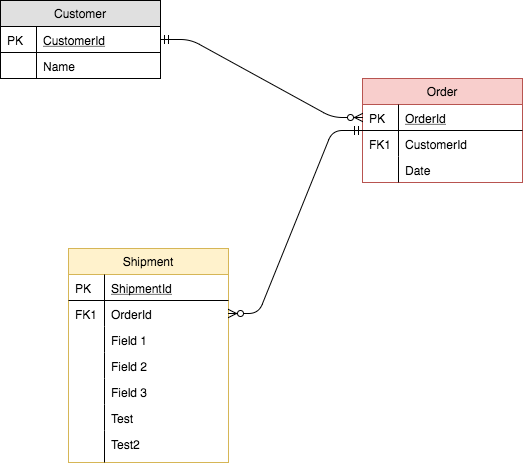

The diagram above was exported from draw.io. Its source (the exported page's mxGraphModel, read from the mxfile embedded in the PNG):
<mxGraphModel dx="724" dy="728" grid="1" gridSize="10" guides="1" tooltips="1" connect="1" arrows="1" fold="1" page="1" pageScale="1" pageWidth="826" pageHeight="1169" background="#ffffff" math="0" shadow="0">
  <root>
    <mxCell id="0" />
    <mxCell id="1" parent="0" />
    <mxCell id="39c1270dc46fbfdf-1" value="Customer" style="swimlane;fontStyle=0;childLayout=stackLayout;horizontal=1;startSize=26;fillColor=#e0e0e0;horizontalStack=0;resizeParent=1;resizeLast=0;collapsible=1;marginBottom=0;swimlaneFillColor=#ffffff;rounded=0;shadow=0;strokeWidth=1;" parent="1" vertex="1">
      <mxGeometry x="98" y="68" width="160" height="78" as="geometry">
        <mxRectangle x="120" y="120" width="160" height="26" as="alternateBounds" />
      </mxGeometry>
    </mxCell>
    <mxCell id="39c1270dc46fbfdf-2" value="CustomerId" style="shape=partialRectangle;top=0;left=0;right=0;bottom=1;align=left;verticalAlign=top;fillColor=none;spacingLeft=40;spacingRight=4;overflow=hidden;rotatable=0;points=[[0,0.5],[1,0.5]];portConstraint=eastwest;dropTarget=0;rounded=0;shadow=0;strokeWidth=1;fontStyle=4" parent="39c1270dc46fbfdf-1" vertex="1">
      <mxGeometry y="26" width="160" height="26" as="geometry" />
    </mxCell>
    <mxCell id="39c1270dc46fbfdf-3" value="PK" style="shape=partialRectangle;top=0;left=0;bottom=0;fillColor=none;align=left;verticalAlign=top;spacingLeft=4;spacingRight=4;overflow=hidden;rotatable=0;points=[];portConstraint=eastwest;part=1;" parent="39c1270dc46fbfdf-2" vertex="1" connectable="0">
      <mxGeometry width="36" height="26" as="geometry" />
    </mxCell>
    <mxCell id="39c1270dc46fbfdf-4" value="Name" style="shape=partialRectangle;top=0;left=0;right=0;bottom=0;align=left;verticalAlign=top;fillColor=none;spacingLeft=40;spacingRight=4;overflow=hidden;rotatable=0;points=[[0,0.5],[1,0.5]];portConstraint=eastwest;dropTarget=0;rounded=0;shadow=0;strokeWidth=1;" parent="39c1270dc46fbfdf-1" vertex="1">
      <mxGeometry y="52" width="160" height="26" as="geometry" />
    </mxCell>
    <mxCell id="39c1270dc46fbfdf-5" value="" style="shape=partialRectangle;top=0;left=0;bottom=0;fillColor=none;align=left;verticalAlign=top;spacingLeft=4;spacingRight=4;overflow=hidden;rotatable=0;points=[];portConstraint=eastwest;part=1;" parent="39c1270dc46fbfdf-4" vertex="1" connectable="0">
      <mxGeometry width="36" height="26" as="geometry" />
    </mxCell>
    <mxCell id="39c1270dc46fbfdf-6" value="Order" style="swimlane;fontStyle=0;childLayout=stackLayout;horizontal=1;startSize=26;fillColor=#f8cecc;horizontalStack=0;resizeParent=1;resizeLast=0;collapsible=1;marginBottom=0;swimlaneFillColor=#ffffff;rounded=0;shadow=0;strokeWidth=1;strokeColor=#b85450;" parent="1" vertex="1">
      <mxGeometry x="460" y="146" width="160" height="104" as="geometry">
        <mxRectangle x="360" y="120" width="160" height="26" as="alternateBounds" />
      </mxGeometry>
    </mxCell>
    <mxCell id="39c1270dc46fbfdf-7" value="OrderId" style="shape=partialRectangle;top=0;left=0;right=0;bottom=1;align=left;verticalAlign=top;fillColor=none;spacingLeft=40;spacingRight=4;overflow=hidden;rotatable=0;points=[[0,0.5],[1,0.5]];portConstraint=eastwest;dropTarget=0;rounded=0;shadow=0;strokeWidth=1;fontStyle=4" parent="39c1270dc46fbfdf-6" vertex="1">
      <mxGeometry y="26" width="160" height="26" as="geometry" />
    </mxCell>
    <mxCell id="39c1270dc46fbfdf-8" value="PK" style="shape=partialRectangle;top=0;left=0;bottom=0;fillColor=none;align=left;verticalAlign=top;spacingLeft=4;spacingRight=4;overflow=hidden;rotatable=0;points=[];portConstraint=eastwest;part=1;" parent="39c1270dc46fbfdf-7" vertex="1" connectable="0">
      <mxGeometry width="36" height="26" as="geometry" />
    </mxCell>
    <mxCell id="39c1270dc46fbfdf-9" value="CustomerId" style="shape=partialRectangle;top=0;left=0;right=0;bottom=0;align=left;verticalAlign=top;fillColor=none;spacingLeft=40;spacingRight=4;overflow=hidden;rotatable=0;points=[[0,0.5],[1,0.5]];portConstraint=eastwest;dropTarget=0;rounded=0;shadow=0;strokeWidth=1;" parent="39c1270dc46fbfdf-6" vertex="1">
      <mxGeometry y="52" width="160" height="26" as="geometry" />
    </mxCell>
    <mxCell id="39c1270dc46fbfdf-10" value="FK1" style="shape=partialRectangle;top=0;left=0;bottom=0;fillColor=none;align=left;verticalAlign=top;spacingLeft=4;spacingRight=4;overflow=hidden;rotatable=0;points=[];portConstraint=eastwest;part=1;" parent="39c1270dc46fbfdf-9" vertex="1" connectable="0">
      <mxGeometry width="36" height="26" as="geometry" />
    </mxCell>
    <mxCell id="39c1270dc46fbfdf-11" value="Date" style="shape=partialRectangle;top=0;left=0;right=0;bottom=0;align=left;verticalAlign=top;fillColor=none;spacingLeft=40;spacingRight=4;overflow=hidden;rotatable=0;points=[[0,0.5],[1,0.5]];portConstraint=eastwest;dropTarget=0;rounded=0;shadow=0;strokeWidth=1;" parent="39c1270dc46fbfdf-6" vertex="1">
      <mxGeometry y="78" width="160" height="26" as="geometry" />
    </mxCell>
    <mxCell id="39c1270dc46fbfdf-12" value="" style="shape=partialRectangle;top=0;left=0;bottom=0;fillColor=none;align=left;verticalAlign=top;spacingLeft=4;spacingRight=4;overflow=hidden;rotatable=0;points=[];portConstraint=eastwest;part=1;" parent="39c1270dc46fbfdf-11" vertex="1" connectable="0">
      <mxGeometry width="36" height="26" as="geometry" />
    </mxCell>
    <mxCell id="39c1270dc46fbfdf-13" value="" style="edgeStyle=entityRelationEdgeStyle;endArrow=ERzeroToMany;startArrow=ERmandOne;shadow=0;strokeWidth=1;" parent="1" source="39c1270dc46fbfdf-2" target="39c1270dc46fbfdf-7" edge="1">
      <mxGeometry width="100" height="100" relative="1" as="geometry">
        <mxPoint x="300" y="390" as="sourcePoint" />
        <mxPoint x="400" y="290" as="targetPoint" />
      </mxGeometry>
    </mxCell>
    <mxCell id="39c1270dc46fbfdf-14" value="Shipment" style="swimlane;fontStyle=0;childLayout=stackLayout;horizontal=1;startSize=26;fillColor=#fff2cc;horizontalStack=0;resizeParent=1;resizeLast=0;collapsible=1;marginBottom=0;swimlaneFillColor=#ffffff;rounded=0;shadow=0;strokeWidth=1;strokeColor=#d6b656;" parent="1" vertex="1">
      <mxGeometry x="166" y="316" width="160" height="214" as="geometry">
        <mxRectangle x="360" y="310" width="160" height="26" as="alternateBounds" />
      </mxGeometry>
    </mxCell>
    <mxCell id="39c1270dc46fbfdf-15" value="ShipmentId" style="shape=partialRectangle;top=0;left=0;right=0;bottom=1;align=left;verticalAlign=top;fillColor=none;spacingLeft=40;spacingRight=4;overflow=hidden;rotatable=0;points=[[0,0.5],[1,0.5]];portConstraint=eastwest;dropTarget=0;rounded=0;shadow=0;strokeWidth=1;fontStyle=4" parent="39c1270dc46fbfdf-14" vertex="1">
      <mxGeometry y="26" width="160" height="26" as="geometry" />
    </mxCell>
    <mxCell id="39c1270dc46fbfdf-16" value="PK" style="shape=partialRectangle;top=0;left=0;bottom=0;fillColor=none;align=left;verticalAlign=top;spacingLeft=4;spacingRight=4;overflow=hidden;rotatable=0;points=[];portConstraint=eastwest;part=1;" parent="39c1270dc46fbfdf-15" vertex="1" connectable="0">
      <mxGeometry width="36" height="26" as="geometry" />
    </mxCell>
    <mxCell id="39c1270dc46fbfdf-17" value="OrderId" style="shape=partialRectangle;top=0;left=0;right=0;bottom=0;align=left;verticalAlign=top;fillColor=none;spacingLeft=40;spacingRight=4;overflow=hidden;rotatable=0;points=[[0,0.5],[1,0.5]];portConstraint=eastwest;dropTarget=0;rounded=0;shadow=0;strokeWidth=1;" parent="39c1270dc46fbfdf-14" vertex="1">
      <mxGeometry y="52" width="160" height="26" as="geometry" />
    </mxCell>
    <mxCell id="39c1270dc46fbfdf-18" value="FK1" style="shape=partialRectangle;top=0;left=0;bottom=0;fillColor=none;align=left;verticalAlign=top;spacingLeft=4;spacingRight=4;overflow=hidden;rotatable=0;points=[];portConstraint=eastwest;part=1;" parent="39c1270dc46fbfdf-17" vertex="1" connectable="0">
      <mxGeometry width="36" height="26" as="geometry" />
    </mxCell>
    <mxCell id="39c1270dc46fbfdf-19" value="Field 1" style="shape=partialRectangle;top=0;left=0;right=0;bottom=0;align=left;verticalAlign=top;fillColor=none;spacingLeft=40;spacingRight=4;overflow=hidden;rotatable=0;points=[[0,0.5],[1,0.5]];portConstraint=eastwest;dropTarget=0;rounded=0;shadow=0;strokeWidth=1;" parent="39c1270dc46fbfdf-14" vertex="1">
      <mxGeometry y="78" width="160" height="26" as="geometry" />
    </mxCell>
    <mxCell id="39c1270dc46fbfdf-20" value="" style="shape=partialRectangle;top=0;left=0;bottom=0;fillColor=none;align=left;verticalAlign=top;spacingLeft=4;spacingRight=4;overflow=hidden;rotatable=0;points=[];portConstraint=eastwest;part=1;" parent="39c1270dc46fbfdf-19" vertex="1" connectable="0">
      <mxGeometry width="36" height="26" as="geometry" />
    </mxCell>
    <mxCell id="39c1270dc46fbfdf-53" value="Field 2" style="shape=partialRectangle;top=0;left=0;right=0;bottom=0;align=left;verticalAlign=top;fillColor=none;spacingLeft=40;spacingRight=4;overflow=hidden;rotatable=0;points=[[0,0.5],[1,0.5]];portConstraint=eastwest;dropTarget=0;rounded=0;shadow=0;strokeWidth=1;" parent="39c1270dc46fbfdf-14" vertex="1">
      <mxGeometry y="104" width="160" height="26" as="geometry" />
    </mxCell>
    <mxCell id="39c1270dc46fbfdf-54" value="" style="shape=partialRectangle;top=0;left=0;bottom=0;fillColor=none;align=left;verticalAlign=top;spacingLeft=4;spacingRight=4;overflow=hidden;rotatable=0;points=[];portConstraint=eastwest;part=1;" parent="39c1270dc46fbfdf-53" vertex="1" connectable="0">
      <mxGeometry width="36" height="26" as="geometry" />
    </mxCell>
    <mxCell id="39c1270dc46fbfdf-55" value="Field 3" style="shape=partialRectangle;top=0;left=0;right=0;bottom=0;align=left;verticalAlign=top;fillColor=none;spacingLeft=40;spacingRight=4;overflow=hidden;rotatable=0;points=[[0,0.5],[1,0.5]];portConstraint=eastwest;dropTarget=0;rounded=0;shadow=0;strokeWidth=1;" parent="39c1270dc46fbfdf-14" vertex="1">
      <mxGeometry y="130" width="160" height="26" as="geometry" />
    </mxCell>
    <mxCell id="39c1270dc46fbfdf-56" value="" style="shape=partialRectangle;top=0;left=0;bottom=0;fillColor=none;align=left;verticalAlign=top;spacingLeft=4;spacingRight=4;overflow=hidden;rotatable=0;points=[];portConstraint=eastwest;part=1;" parent="39c1270dc46fbfdf-55" vertex="1" connectable="0">
      <mxGeometry width="36" height="26" as="geometry" />
    </mxCell>
    <mxCell id="6e64a9c96dd261fc-5" value="Test" style="shape=partialRectangle;top=0;left=0;right=0;bottom=0;align=left;verticalAlign=top;fillColor=none;spacingLeft=40;spacingRight=4;overflow=hidden;rotatable=0;points=[[0,0.5],[1,0.5]];portConstraint=eastwest;dropTarget=0;rounded=0;shadow=0;strokeWidth=1;" parent="39c1270dc46fbfdf-14" vertex="1">
      <mxGeometry y="156" width="160" height="26" as="geometry" />
    </mxCell>
    <mxCell id="6e64a9c96dd261fc-6" value="" style="shape=partialRectangle;top=0;left=0;bottom=0;fillColor=none;align=left;verticalAlign=top;spacingLeft=4;spacingRight=4;overflow=hidden;rotatable=0;points=[];portConstraint=eastwest;part=1;" parent="6e64a9c96dd261fc-5" vertex="1" connectable="0">
      <mxGeometry width="36" height="26" as="geometry" />
    </mxCell>
    <mxCell id="6e64a9c96dd261fc-7" value="Test2" style="shape=partialRectangle;top=0;left=0;right=0;bottom=0;align=left;verticalAlign=top;fillColor=none;spacingLeft=40;spacingRight=4;overflow=hidden;rotatable=0;points=[[0,0.5],[1,0.5]];portConstraint=eastwest;dropTarget=0;rounded=0;shadow=0;strokeWidth=1;" parent="39c1270dc46fbfdf-14" vertex="1">
      <mxGeometry y="182" width="160" height="32" as="geometry" />
    </mxCell>
    <mxCell id="6e64a9c96dd261fc-8" value="" style="shape=partialRectangle;top=0;left=0;bottom=0;fillColor=none;align=left;verticalAlign=top;spacingLeft=4;spacingRight=4;overflow=hidden;rotatable=0;points=[];portConstraint=eastwest;part=1;" parent="6e64a9c96dd261fc-7" vertex="1" connectable="0">
      <mxGeometry width="36" height="32" as="geometry" />
    </mxCell>
    <mxCell id="39c1270dc46fbfdf-21" value="" style="edgeStyle=entityRelationEdgeStyle;endArrow=ERzeroToMany;startArrow=ERmandOne;shadow=0;strokeWidth=1;" parent="1" source="39c1270dc46fbfdf-6" target="39c1270dc46fbfdf-17" edge="1">
      <mxGeometry width="100" height="100" relative="1" as="geometry">
        <mxPoint x="400" y="182" as="sourcePoint" />
        <mxPoint x="320" y="169" as="targetPoint" />
      </mxGeometry>
    </mxCell>
  </root>
</mxGraphModel>